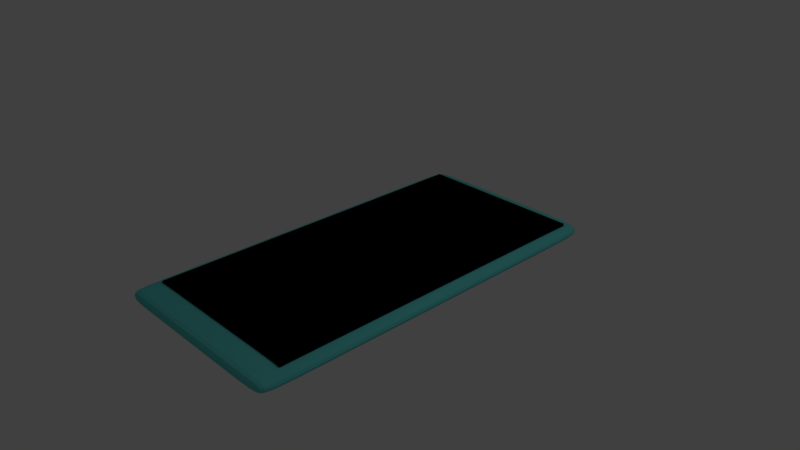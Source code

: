 # Source: t_l_phone.blend  (saved by Blender 2.79.0; exported with 4.5.12 LTS)
import bpy
from mathutils import Matrix  # noqa: F401  (used for matrix-valued properties, if any)

bpy.ops.wm.read_factory_settings(use_empty=True)
scene = bpy.context.scene
scene.name = 'Scene'

# ---- collections
col_collection_1 = bpy.data.collections.new('Collection 1'); scene.collection.children.link(col_collection_1)

# ---- materials (node trees are filled in below, after node groups)
mat_material_003 = bpy.data.materials.new('Material.003')
mat_material_003.alpha_threshold = 0.0
mat_material_003.roughness = 0.5
mat_material_004 = bpy.data.materials.new('Material.004')
mat_material_004.alpha_threshold = 0.0
mat_material_004.roughness = 0.5

# ---- material node trees
mat_material_003.use_nodes = True; mat_material_003.node_tree.nodes.clear()
_N = mat_material_003.node_tree.nodes; _L = mat_material_003.node_tree.links
n0 = _N.new('ShaderNodeOutputMaterial'); n0.name = 'Material Output'; n0.location = (292, 306)
n1 = _N.new('ShaderNodeBsdfDiffuse'); n1.name = 'Diffuse BSDF'; n1.location = (77, 308)
n1.inputs[0].default_value = (0.123, 0.65, 0.6315, 1.0)
_L.new(n1.outputs[0], n0.inputs[0])
n0.is_active_output = True
mat_material_004.use_nodes = True; mat_material_004.node_tree.nodes.clear()
_N = mat_material_004.node_tree.nodes; _L = mat_material_004.node_tree.links
n0 = _N.new('ShaderNodeOutputMaterial'); n0.name = 'Material Output'; n0.location = (300, 300)
n1 = _N.new('ShaderNodeBsdfTranslucent'); n1.name = 'Translucent BSDF'; n1.location = (10, 300)
n1.inputs[0].default_value = (0.0, 0.0, 0.0, 1.0)
_L.new(n1.outputs[0], n0.inputs[0])
n0.is_active_output = True

# ---- world
world_world = bpy.data.worlds.new('World'); scene.world = world_world
world_world.color = (0.05088, 0.05088, 0.05088)
world_world.use_sun_shadow = False
world_world.sun_shadow_jitter_overblur = 0.0
world_world.cycles.sampling_method = 'MANUAL'

# ---- cameras
cam_camera = bpy.data.cameras.new('Camera')
cam_camera.clip_end = 100.0
cam_camera.lens = 35.0
cam_camera.sensor_width = 32.0
cam_camera.sensor_height = 18.0
cam_camera.ortho_scale = 7.314
cam_camera.dof.focus_distance = 0.0

# ---- lights
light_lamp = bpy.data.lights.new('Lamp', 'POINT')
light_lamp.transmission_factor = 0.0
light_lamp.cutoff_distance = 30.0
light_lamp.energy = 100.0
light_lamp.shadow_buffer_clip_start = 1.001
light_lamp.shadow_soft_size = 0.1
light_lamp.shadow_maximum_resolution = 0.006
light_lamp.use_absolute_resolution = True

# ---- meshes
me_cube_001 = bpy.data.meshes.new('Cube.001')
me_cube_001.from_pydata([(-1.0, -1.0, -1.0), (-1.0, -1.0, 1.0), (-1.0, 1.0, -1.0), (-1.0, 1.0, 1.0), (1.0, -1.0, -1.0), (1.0, -1.0, 1.0), (1.0, 1.0, -1.0), (1.0, 1.0, 1.0), (-1.0, 0.8675, -1.0), (-1.0, 0.8675, 1.0), (1.0, 0.8675, -1.0), (1.0, 0.8675, 1.0), (-1.0, -0.9184, -1.0), (1.0, -0.9184, 1.0), (-1.0, -0.9184, 1.0), (1.0, -0.9184, -1.0), (0.6749, 1.0, -1.0), (0.6749, 1.0, 1.0), (0.6749, -1.0, -1.0), (0.6749, -1.0, 1.0), (0.6749, 0.8675, 1.0), (0.6749, 0.8675, -1.0), (0.6749, -0.9184, 1.0), (0.6749, -0.9184, -1.0), (-0.7474, 1.0, -1.0), (-0.7474, -1.0, 1.0), (-0.7474, 0.8675, -1.0), (-0.7474, -0.9184, -1.0), (-0.7474, 1.0, 1.0), (-0.7474, -1.0, -1.0), (-0.7474, 0.8675, 1.0), (-0.7474, -0.9184, 1.0)], [], [(8, 9, 3, 2), (16, 17, 7, 6), (15, 13, 5, 4), (29, 25, 1, 0), (23, 15, 4, 18), (31, 14, 1, 25), (28, 3, 9, 30), (16, 6, 10, 21), (6, 7, 11, 10), (12, 14, 9, 8), (0, 1, 14, 12), (30, 9, 14, 31), (21, 10, 15, 23), (10, 11, 13, 15), (26, 21, 23, 27), (11, 20, 22, 13), (24, 16, 21, 26), (7, 17, 20, 11), (13, 22, 19, 5), (27, 23, 18, 29), (4, 5, 19, 18), (24, 28, 17, 16), (2, 3, 28, 24), (12, 27, 29, 0), (2, 24, 26, 8), (8, 26, 27, 12), (20, 30, 31, 22), (17, 28, 30, 20), (22, 31, 25, 19), (18, 19, 25, 29)])
me_cube_001.materials.append(mat_material_003)
me_cube_001.use_remesh_preserve_volume = False
me_cube_001.use_remesh_preserve_attributes = False
me_cube_001.use_mirror_vertex_groups = False
me_cube_001.update()
me_cube = bpy.data.meshes.new('Cube')
me_cube.from_pydata([(1.0, 1.0, -1.0), (1.0, -1.0, -1.0), (-1.0, -1.0, -1.0), (-1.0, 1.0, -1.0), (1.0, 1.0, 1.0), (1.0, -1.0, 1.0), (-1.0, -1.0, 1.0), (-1.0, 1.0, 1.0)], [], [(0, 1, 2, 3), (4, 7, 6, 5), (0, 4, 5, 1), (1, 5, 6, 2), (2, 6, 7, 3), (4, 0, 3, 7)])
me_cube.materials.append(mat_material_004)
me_cube.use_remesh_preserve_volume = False
me_cube.use_remesh_preserve_attributes = False
me_cube.use_mirror_vertex_groups = False
me_cube.update()

# ---- objects
ob_cube_001 = bpy.data.objects.new('Cube.001', me_cube_001)
ob_cube = bpy.data.objects.new('Cube', me_cube)
ob_lamp = bpy.data.objects.new('Lamp', light_lamp)
ob_camera = bpy.data.objects.new('Camera', cam_camera)

# ---- transforms, parenting, visibility, modifiers, constraints
ob_cube_001.location = (0.001664, 0.03057, -0.1068)
ob_cube_001.scale = (1.364, 2.696, 0.09385)
ob_cube_001.lineart.crease_threshold = 0.0
_m = ob_cube_001.modifiers.new('Subsurf', 'SUBSURF')
_m.uv_smooth = 'PRESERVE_CORNERS'
_m.quality = 2
_m.show_only_control_edges = False
ob_cube.location = (0.0, 0.1074, -0.0848)
ob_cube.scale = (1.192, 2.403, 0.09385)
ob_cube.lock_rotations_4d = False
ob_cube.empty_display_type = 'ARROWS'
ob_cube.lineart.crease_threshold = 0.0
ob_lamp.location = (4.076, 1.005, 5.904)
ob_lamp.rotation_euler = (0.6503, 0.05522, 1.866)
ob_lamp.lock_rotations_4d = False
ob_lamp.empty_display_type = 'ARROWS'
ob_lamp.color = (0.0, 0.0, 0.0, 0.0)
ob_lamp.lineart.crease_threshold = 0.0
ob_camera.location = (7.481, -6.508, 5.344)
ob_camera.rotation_euler = (1.109, 0.0, 0.8149)
ob_camera.lock_rotations_4d = False
ob_camera.empty_display_type = 'ARROWS'
ob_camera.color = (0.0, 0.0, 0.0, 0.0)
ob_camera.display_type = 'WIRE'
ob_camera.lineart.crease_threshold = 0.0

# ---- collection membership
col_collection_1.objects.link(ob_cube_001)
col_collection_1.objects.link(ob_cube)
col_collection_1.objects.link(ob_lamp)
col_collection_1.objects.link(ob_camera)

# ---- scene / render settings (as saved in the file)
scene.camera = ob_camera
scene.frame_start = 1; scene.frame_end = 250; scene.frame_set(1)
scene.render.engine = 'CYCLES'
scene.render.resolution_percentage = 50
scene.render.dither_intensity = 0.0
scene.cycles.use_denoising = False
scene.cycles.samples = 128
scene.cycles.sampling_pattern = 'TABULATED_SOBOL'
scene.cycles.use_adaptive_sampling = False
scene.cycles.use_light_tree = False
scene.cycles.blur_glossy = 0.0
scene.cycles.sample_clamp_indirect = 0.0
scene.view_settings.view_transform = 'Standard'
bpy.context.view_layer.update()
